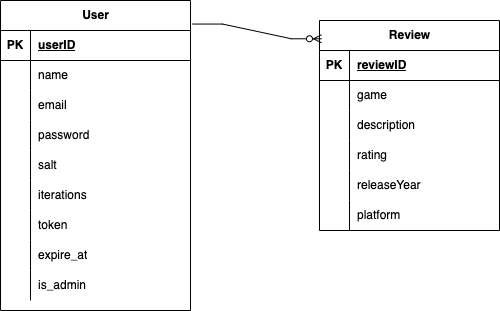

The diagram above was exported from draw.io. Its source (the exported page's mxGraphModel, read from the mxfile embedded in the PNG):
<mxGraphModel dx="866" dy="625" grid="1" gridSize="10" guides="1" tooltips="1" connect="1" arrows="1" fold="1" page="1" pageScale="1" pageWidth="827" pageHeight="1169" math="0" shadow="0">
  <root>
    <mxCell id="0" />
    <mxCell id="1" parent="0" />
    <mxCell id="ERm9KgkjaQlqfbKe8FFl-1" value="Review" style="shape=table;startSize=30;container=1;collapsible=1;childLayout=tableLayout;fixedRows=1;rowLines=0;fontStyle=1;align=center;resizeLast=1;html=1;" vertex="1" parent="1">
      <mxGeometry x="509" y="160" width="180" height="210" as="geometry" />
    </mxCell>
    <mxCell id="ERm9KgkjaQlqfbKe8FFl-2" value="" style="shape=tableRow;horizontal=0;startSize=0;swimlaneHead=0;swimlaneBody=0;fillColor=none;collapsible=0;dropTarget=0;points=[[0,0.5],[1,0.5]];portConstraint=eastwest;top=0;left=0;right=0;bottom=1;" vertex="1" parent="ERm9KgkjaQlqfbKe8FFl-1">
      <mxGeometry y="30" width="180" height="30" as="geometry" />
    </mxCell>
    <mxCell id="ERm9KgkjaQlqfbKe8FFl-3" value="PK" style="shape=partialRectangle;connectable=0;fillColor=none;top=0;left=0;bottom=0;right=0;fontStyle=1;overflow=hidden;whiteSpace=wrap;html=1;" vertex="1" parent="ERm9KgkjaQlqfbKe8FFl-2">
      <mxGeometry width="30" height="30" as="geometry">
        <mxRectangle width="30" height="30" as="alternateBounds" />
      </mxGeometry>
    </mxCell>
    <mxCell id="ERm9KgkjaQlqfbKe8FFl-4" value="reviewID" style="shape=partialRectangle;connectable=0;fillColor=none;top=0;left=0;bottom=0;right=0;align=left;spacingLeft=6;fontStyle=5;overflow=hidden;whiteSpace=wrap;html=1;" vertex="1" parent="ERm9KgkjaQlqfbKe8FFl-2">
      <mxGeometry x="30" width="150" height="30" as="geometry">
        <mxRectangle width="150" height="30" as="alternateBounds" />
      </mxGeometry>
    </mxCell>
    <mxCell id="ERm9KgkjaQlqfbKe8FFl-5" value="" style="shape=tableRow;horizontal=0;startSize=0;swimlaneHead=0;swimlaneBody=0;fillColor=none;collapsible=0;dropTarget=0;points=[[0,0.5],[1,0.5]];portConstraint=eastwest;top=0;left=0;right=0;bottom=0;" vertex="1" parent="ERm9KgkjaQlqfbKe8FFl-1">
      <mxGeometry y="60" width="180" height="30" as="geometry" />
    </mxCell>
    <mxCell id="ERm9KgkjaQlqfbKe8FFl-6" value="" style="shape=partialRectangle;connectable=0;fillColor=none;top=0;left=0;bottom=0;right=0;editable=1;overflow=hidden;whiteSpace=wrap;html=1;" vertex="1" parent="ERm9KgkjaQlqfbKe8FFl-5">
      <mxGeometry width="30" height="30" as="geometry">
        <mxRectangle width="30" height="30" as="alternateBounds" />
      </mxGeometry>
    </mxCell>
    <mxCell id="ERm9KgkjaQlqfbKe8FFl-7" value="game" style="shape=partialRectangle;connectable=0;fillColor=none;top=0;left=0;bottom=0;right=0;align=left;spacingLeft=6;overflow=hidden;whiteSpace=wrap;html=1;" vertex="1" parent="ERm9KgkjaQlqfbKe8FFl-5">
      <mxGeometry x="30" width="150" height="30" as="geometry">
        <mxRectangle width="150" height="30" as="alternateBounds" />
      </mxGeometry>
    </mxCell>
    <mxCell id="ERm9KgkjaQlqfbKe8FFl-8" value="" style="shape=tableRow;horizontal=0;startSize=0;swimlaneHead=0;swimlaneBody=0;fillColor=none;collapsible=0;dropTarget=0;points=[[0,0.5],[1,0.5]];portConstraint=eastwest;top=0;left=0;right=0;bottom=0;" vertex="1" parent="ERm9KgkjaQlqfbKe8FFl-1">
      <mxGeometry y="90" width="180" height="30" as="geometry" />
    </mxCell>
    <mxCell id="ERm9KgkjaQlqfbKe8FFl-9" value="" style="shape=partialRectangle;connectable=0;fillColor=none;top=0;left=0;bottom=0;right=0;editable=1;overflow=hidden;whiteSpace=wrap;html=1;" vertex="1" parent="ERm9KgkjaQlqfbKe8FFl-8">
      <mxGeometry width="30" height="30" as="geometry">
        <mxRectangle width="30" height="30" as="alternateBounds" />
      </mxGeometry>
    </mxCell>
    <mxCell id="ERm9KgkjaQlqfbKe8FFl-10" value="description" style="shape=partialRectangle;connectable=0;fillColor=none;top=0;left=0;bottom=0;right=0;align=left;spacingLeft=6;overflow=hidden;whiteSpace=wrap;html=1;" vertex="1" parent="ERm9KgkjaQlqfbKe8FFl-8">
      <mxGeometry x="30" width="150" height="30" as="geometry">
        <mxRectangle width="150" height="30" as="alternateBounds" />
      </mxGeometry>
    </mxCell>
    <mxCell id="ERm9KgkjaQlqfbKe8FFl-11" value="" style="shape=tableRow;horizontal=0;startSize=0;swimlaneHead=0;swimlaneBody=0;fillColor=none;collapsible=0;dropTarget=0;points=[[0,0.5],[1,0.5]];portConstraint=eastwest;top=0;left=0;right=0;bottom=0;" vertex="1" parent="ERm9KgkjaQlqfbKe8FFl-1">
      <mxGeometry y="120" width="180" height="30" as="geometry" />
    </mxCell>
    <mxCell id="ERm9KgkjaQlqfbKe8FFl-12" value="" style="shape=partialRectangle;connectable=0;fillColor=none;top=0;left=0;bottom=0;right=0;editable=1;overflow=hidden;whiteSpace=wrap;html=1;" vertex="1" parent="ERm9KgkjaQlqfbKe8FFl-11">
      <mxGeometry width="30" height="30" as="geometry">
        <mxRectangle width="30" height="30" as="alternateBounds" />
      </mxGeometry>
    </mxCell>
    <mxCell id="ERm9KgkjaQlqfbKe8FFl-13" value="rating" style="shape=partialRectangle;connectable=0;fillColor=none;top=0;left=0;bottom=0;right=0;align=left;spacingLeft=6;overflow=hidden;whiteSpace=wrap;html=1;" vertex="1" parent="ERm9KgkjaQlqfbKe8FFl-11">
      <mxGeometry x="30" width="150" height="30" as="geometry">
        <mxRectangle width="150" height="30" as="alternateBounds" />
      </mxGeometry>
    </mxCell>
    <mxCell id="ERm9KgkjaQlqfbKe8FFl-14" value="" style="shape=tableRow;horizontal=0;startSize=0;swimlaneHead=0;swimlaneBody=0;fillColor=none;collapsible=0;dropTarget=0;points=[[0,0.5],[1,0.5]];portConstraint=eastwest;top=0;left=0;right=0;bottom=0;" vertex="1" parent="ERm9KgkjaQlqfbKe8FFl-1">
      <mxGeometry y="150" width="180" height="30" as="geometry" />
    </mxCell>
    <mxCell id="ERm9KgkjaQlqfbKe8FFl-15" value="" style="shape=partialRectangle;connectable=0;fillColor=none;top=0;left=0;bottom=0;right=0;editable=1;overflow=hidden;whiteSpace=wrap;html=1;" vertex="1" parent="ERm9KgkjaQlqfbKe8FFl-14">
      <mxGeometry width="30" height="30" as="geometry">
        <mxRectangle width="30" height="30" as="alternateBounds" />
      </mxGeometry>
    </mxCell>
    <mxCell id="ERm9KgkjaQlqfbKe8FFl-16" value="releaseYear" style="shape=partialRectangle;connectable=0;fillColor=none;top=0;left=0;bottom=0;right=0;align=left;spacingLeft=6;overflow=hidden;whiteSpace=wrap;html=1;" vertex="1" parent="ERm9KgkjaQlqfbKe8FFl-14">
      <mxGeometry x="30" width="150" height="30" as="geometry">
        <mxRectangle width="150" height="30" as="alternateBounds" />
      </mxGeometry>
    </mxCell>
    <mxCell id="ERm9KgkjaQlqfbKe8FFl-17" value="" style="shape=tableRow;horizontal=0;startSize=0;swimlaneHead=0;swimlaneBody=0;fillColor=none;collapsible=0;dropTarget=0;points=[[0,0.5],[1,0.5]];portConstraint=eastwest;top=0;left=0;right=0;bottom=0;" vertex="1" parent="ERm9KgkjaQlqfbKe8FFl-1">
      <mxGeometry y="180" width="180" height="30" as="geometry" />
    </mxCell>
    <mxCell id="ERm9KgkjaQlqfbKe8FFl-18" value="" style="shape=partialRectangle;connectable=0;fillColor=none;top=0;left=0;bottom=0;right=0;editable=1;overflow=hidden;whiteSpace=wrap;html=1;" vertex="1" parent="ERm9KgkjaQlqfbKe8FFl-17">
      <mxGeometry width="30" height="30" as="geometry">
        <mxRectangle width="30" height="30" as="alternateBounds" />
      </mxGeometry>
    </mxCell>
    <mxCell id="ERm9KgkjaQlqfbKe8FFl-19" value="platform" style="shape=partialRectangle;connectable=0;fillColor=none;top=0;left=0;bottom=0;right=0;align=left;spacingLeft=6;overflow=hidden;whiteSpace=wrap;html=1;" vertex="1" parent="ERm9KgkjaQlqfbKe8FFl-17">
      <mxGeometry x="30" width="150" height="30" as="geometry">
        <mxRectangle width="150" height="30" as="alternateBounds" />
      </mxGeometry>
    </mxCell>
    <mxCell id="ERm9KgkjaQlqfbKe8FFl-20" value="" style="edgeStyle=entityRelationEdgeStyle;fontSize=12;html=1;endArrow=ERzeroToMany;endFill=1;rounded=0;exitX=1.011;exitY=0.076;exitDx=0;exitDy=0;exitPerimeter=0;entryX=0.011;entryY=0.087;entryDx=0;entryDy=0;entryPerimeter=0;" edge="1" parent="1" source="ERm9KgkjaQlqfbKe8FFl-21" target="ERm9KgkjaQlqfbKe8FFl-1">
      <mxGeometry width="100" height="100" relative="1" as="geometry">
        <mxPoint x="339" y="189.9999999999999" as="sourcePoint" />
        <mxPoint x="503.77" y="249.67999999999995" as="targetPoint" />
      </mxGeometry>
    </mxCell>
    <mxCell id="ERm9KgkjaQlqfbKe8FFl-21" value="User" style="shape=table;startSize=30;container=1;collapsible=1;childLayout=tableLayout;fixedRows=1;rowLines=0;fontStyle=1;align=center;resizeLast=1;html=1;" vertex="1" parent="1">
      <mxGeometry x="190" y="140" width="190" height="310" as="geometry" />
    </mxCell>
    <mxCell id="ERm9KgkjaQlqfbKe8FFl-22" value="" style="shape=tableRow;horizontal=0;startSize=0;swimlaneHead=0;swimlaneBody=0;fillColor=none;collapsible=0;dropTarget=0;points=[[0,0.5],[1,0.5]];portConstraint=eastwest;top=0;left=0;right=0;bottom=1;" vertex="1" parent="ERm9KgkjaQlqfbKe8FFl-21">
      <mxGeometry y="30" width="190" height="30" as="geometry" />
    </mxCell>
    <mxCell id="ERm9KgkjaQlqfbKe8FFl-23" value="PK" style="shape=partialRectangle;connectable=0;fillColor=none;top=0;left=0;bottom=0;right=0;fontStyle=1;overflow=hidden;whiteSpace=wrap;html=1;" vertex="1" parent="ERm9KgkjaQlqfbKe8FFl-22">
      <mxGeometry width="30" height="30" as="geometry">
        <mxRectangle width="30" height="30" as="alternateBounds" />
      </mxGeometry>
    </mxCell>
    <mxCell id="ERm9KgkjaQlqfbKe8FFl-24" value="userID" style="shape=partialRectangle;connectable=0;fillColor=none;top=0;left=0;bottom=0;right=0;align=left;spacingLeft=6;fontStyle=5;overflow=hidden;whiteSpace=wrap;html=1;" vertex="1" parent="ERm9KgkjaQlqfbKe8FFl-22">
      <mxGeometry x="30" width="160" height="30" as="geometry">
        <mxRectangle width="160" height="30" as="alternateBounds" />
      </mxGeometry>
    </mxCell>
    <mxCell id="ERm9KgkjaQlqfbKe8FFl-25" value="" style="shape=tableRow;horizontal=0;startSize=0;swimlaneHead=0;swimlaneBody=0;fillColor=none;collapsible=0;dropTarget=0;points=[[0,0.5],[1,0.5]];portConstraint=eastwest;top=0;left=0;right=0;bottom=0;" vertex="1" parent="ERm9KgkjaQlqfbKe8FFl-21">
      <mxGeometry y="60" width="190" height="30" as="geometry" />
    </mxCell>
    <mxCell id="ERm9KgkjaQlqfbKe8FFl-26" value="" style="shape=partialRectangle;connectable=0;fillColor=none;top=0;left=0;bottom=0;right=0;editable=1;overflow=hidden;whiteSpace=wrap;html=1;" vertex="1" parent="ERm9KgkjaQlqfbKe8FFl-25">
      <mxGeometry width="30" height="30" as="geometry">
        <mxRectangle width="30" height="30" as="alternateBounds" />
      </mxGeometry>
    </mxCell>
    <mxCell id="ERm9KgkjaQlqfbKe8FFl-27" value="name" style="shape=partialRectangle;connectable=0;fillColor=none;top=0;left=0;bottom=0;right=0;align=left;spacingLeft=6;overflow=hidden;whiteSpace=wrap;html=1;" vertex="1" parent="ERm9KgkjaQlqfbKe8FFl-25">
      <mxGeometry x="30" width="160" height="30" as="geometry">
        <mxRectangle width="160" height="30" as="alternateBounds" />
      </mxGeometry>
    </mxCell>
    <mxCell id="ERm9KgkjaQlqfbKe8FFl-28" value="" style="shape=tableRow;horizontal=0;startSize=0;swimlaneHead=0;swimlaneBody=0;fillColor=none;collapsible=0;dropTarget=0;points=[[0,0.5],[1,0.5]];portConstraint=eastwest;top=0;left=0;right=0;bottom=0;" vertex="1" parent="ERm9KgkjaQlqfbKe8FFl-21">
      <mxGeometry y="90" width="190" height="30" as="geometry" />
    </mxCell>
    <mxCell id="ERm9KgkjaQlqfbKe8FFl-29" value="" style="shape=partialRectangle;connectable=0;fillColor=none;top=0;left=0;bottom=0;right=0;editable=1;overflow=hidden;whiteSpace=wrap;html=1;" vertex="1" parent="ERm9KgkjaQlqfbKe8FFl-28">
      <mxGeometry width="30" height="30" as="geometry">
        <mxRectangle width="30" height="30" as="alternateBounds" />
      </mxGeometry>
    </mxCell>
    <mxCell id="ERm9KgkjaQlqfbKe8FFl-30" value="email" style="shape=partialRectangle;connectable=0;fillColor=none;top=0;left=0;bottom=0;right=0;align=left;spacingLeft=6;overflow=hidden;whiteSpace=wrap;html=1;" vertex="1" parent="ERm9KgkjaQlqfbKe8FFl-28">
      <mxGeometry x="30" width="160" height="30" as="geometry">
        <mxRectangle width="160" height="30" as="alternateBounds" />
      </mxGeometry>
    </mxCell>
    <mxCell id="ERm9KgkjaQlqfbKe8FFl-31" value="" style="shape=tableRow;horizontal=0;startSize=0;swimlaneHead=0;swimlaneBody=0;fillColor=none;collapsible=0;dropTarget=0;points=[[0,0.5],[1,0.5]];portConstraint=eastwest;top=0;left=0;right=0;bottom=0;" vertex="1" parent="ERm9KgkjaQlqfbKe8FFl-21">
      <mxGeometry y="120" width="190" height="30" as="geometry" />
    </mxCell>
    <mxCell id="ERm9KgkjaQlqfbKe8FFl-32" value="" style="shape=partialRectangle;connectable=0;fillColor=none;top=0;left=0;bottom=0;right=0;editable=1;overflow=hidden;whiteSpace=wrap;html=1;" vertex="1" parent="ERm9KgkjaQlqfbKe8FFl-31">
      <mxGeometry width="30" height="30" as="geometry">
        <mxRectangle width="30" height="30" as="alternateBounds" />
      </mxGeometry>
    </mxCell>
    <mxCell id="ERm9KgkjaQlqfbKe8FFl-33" value="password" style="shape=partialRectangle;connectable=0;fillColor=none;top=0;left=0;bottom=0;right=0;align=left;spacingLeft=6;overflow=hidden;whiteSpace=wrap;html=1;" vertex="1" parent="ERm9KgkjaQlqfbKe8FFl-31">
      <mxGeometry x="30" width="160" height="30" as="geometry">
        <mxRectangle width="160" height="30" as="alternateBounds" />
      </mxGeometry>
    </mxCell>
    <mxCell id="ERm9KgkjaQlqfbKe8FFl-34" value="" style="shape=tableRow;horizontal=0;startSize=0;swimlaneHead=0;swimlaneBody=0;fillColor=none;collapsible=0;dropTarget=0;points=[[0,0.5],[1,0.5]];portConstraint=eastwest;top=0;left=0;right=0;bottom=0;" vertex="1" parent="ERm9KgkjaQlqfbKe8FFl-21">
      <mxGeometry y="150" width="190" height="30" as="geometry" />
    </mxCell>
    <mxCell id="ERm9KgkjaQlqfbKe8FFl-35" value="" style="shape=partialRectangle;connectable=0;fillColor=none;top=0;left=0;bottom=0;right=0;editable=1;overflow=hidden;whiteSpace=wrap;html=1;" vertex="1" parent="ERm9KgkjaQlqfbKe8FFl-34">
      <mxGeometry width="30" height="30" as="geometry">
        <mxRectangle width="30" height="30" as="alternateBounds" />
      </mxGeometry>
    </mxCell>
    <mxCell id="ERm9KgkjaQlqfbKe8FFl-36" value="salt" style="shape=partialRectangle;connectable=0;fillColor=none;top=0;left=0;bottom=0;right=0;align=left;spacingLeft=6;overflow=hidden;whiteSpace=wrap;html=1;" vertex="1" parent="ERm9KgkjaQlqfbKe8FFl-34">
      <mxGeometry x="30" width="160" height="30" as="geometry">
        <mxRectangle width="160" height="30" as="alternateBounds" />
      </mxGeometry>
    </mxCell>
    <mxCell id="ERm9KgkjaQlqfbKe8FFl-37" value="" style="shape=tableRow;horizontal=0;startSize=0;swimlaneHead=0;swimlaneBody=0;fillColor=none;collapsible=0;dropTarget=0;points=[[0,0.5],[1,0.5]];portConstraint=eastwest;top=0;left=0;right=0;bottom=0;" vertex="1" parent="ERm9KgkjaQlqfbKe8FFl-21">
      <mxGeometry y="180" width="190" height="30" as="geometry" />
    </mxCell>
    <mxCell id="ERm9KgkjaQlqfbKe8FFl-38" value="" style="shape=partialRectangle;connectable=0;fillColor=none;top=0;left=0;bottom=0;right=0;editable=1;overflow=hidden;whiteSpace=wrap;html=1;" vertex="1" parent="ERm9KgkjaQlqfbKe8FFl-37">
      <mxGeometry width="30" height="30" as="geometry">
        <mxRectangle width="30" height="30" as="alternateBounds" />
      </mxGeometry>
    </mxCell>
    <mxCell id="ERm9KgkjaQlqfbKe8FFl-39" value="iterations" style="shape=partialRectangle;connectable=0;fillColor=none;top=0;left=0;bottom=0;right=0;align=left;spacingLeft=6;overflow=hidden;whiteSpace=wrap;html=1;" vertex="1" parent="ERm9KgkjaQlqfbKe8FFl-37">
      <mxGeometry x="30" width="160" height="30" as="geometry">
        <mxRectangle width="160" height="30" as="alternateBounds" />
      </mxGeometry>
    </mxCell>
    <mxCell id="ERm9KgkjaQlqfbKe8FFl-40" value="" style="shape=tableRow;horizontal=0;startSize=0;swimlaneHead=0;swimlaneBody=0;fillColor=none;collapsible=0;dropTarget=0;points=[[0,0.5],[1,0.5]];portConstraint=eastwest;top=0;left=0;right=0;bottom=0;" vertex="1" parent="ERm9KgkjaQlqfbKe8FFl-21">
      <mxGeometry y="210" width="190" height="30" as="geometry" />
    </mxCell>
    <mxCell id="ERm9KgkjaQlqfbKe8FFl-41" value="" style="shape=partialRectangle;connectable=0;fillColor=none;top=0;left=0;bottom=0;right=0;editable=1;overflow=hidden;whiteSpace=wrap;html=1;" vertex="1" parent="ERm9KgkjaQlqfbKe8FFl-40">
      <mxGeometry width="30" height="30" as="geometry">
        <mxRectangle width="30" height="30" as="alternateBounds" />
      </mxGeometry>
    </mxCell>
    <mxCell id="ERm9KgkjaQlqfbKe8FFl-42" value="token" style="shape=partialRectangle;connectable=0;fillColor=none;top=0;left=0;bottom=0;right=0;align=left;spacingLeft=6;overflow=hidden;whiteSpace=wrap;html=1;" vertex="1" parent="ERm9KgkjaQlqfbKe8FFl-40">
      <mxGeometry x="30" width="160" height="30" as="geometry">
        <mxRectangle width="160" height="30" as="alternateBounds" />
      </mxGeometry>
    </mxCell>
    <mxCell id="ERm9KgkjaQlqfbKe8FFl-43" value="" style="shape=tableRow;horizontal=0;startSize=0;swimlaneHead=0;swimlaneBody=0;fillColor=none;collapsible=0;dropTarget=0;points=[[0,0.5],[1,0.5]];portConstraint=eastwest;top=0;left=0;right=0;bottom=0;" vertex="1" parent="ERm9KgkjaQlqfbKe8FFl-21">
      <mxGeometry y="240" width="190" height="30" as="geometry" />
    </mxCell>
    <mxCell id="ERm9KgkjaQlqfbKe8FFl-44" value="" style="shape=partialRectangle;connectable=0;fillColor=none;top=0;left=0;bottom=0;right=0;editable=1;overflow=hidden;whiteSpace=wrap;html=1;" vertex="1" parent="ERm9KgkjaQlqfbKe8FFl-43">
      <mxGeometry width="30" height="30" as="geometry">
        <mxRectangle width="30" height="30" as="alternateBounds" />
      </mxGeometry>
    </mxCell>
    <mxCell id="ERm9KgkjaQlqfbKe8FFl-45" value="expire_at" style="shape=partialRectangle;connectable=0;fillColor=none;top=0;left=0;bottom=0;right=0;align=left;spacingLeft=6;overflow=hidden;whiteSpace=wrap;html=1;" vertex="1" parent="ERm9KgkjaQlqfbKe8FFl-43">
      <mxGeometry x="30" width="160" height="30" as="geometry">
        <mxRectangle width="160" height="30" as="alternateBounds" />
      </mxGeometry>
    </mxCell>
    <mxCell id="ERm9KgkjaQlqfbKe8FFl-46" value="" style="shape=tableRow;horizontal=0;startSize=0;swimlaneHead=0;swimlaneBody=0;fillColor=none;collapsible=0;dropTarget=0;points=[[0,0.5],[1,0.5]];portConstraint=eastwest;top=0;left=0;right=0;bottom=0;" vertex="1" parent="ERm9KgkjaQlqfbKe8FFl-21">
      <mxGeometry y="270" width="190" height="30" as="geometry" />
    </mxCell>
    <mxCell id="ERm9KgkjaQlqfbKe8FFl-47" value="" style="shape=partialRectangle;connectable=0;fillColor=none;top=0;left=0;bottom=0;right=0;editable=1;overflow=hidden;whiteSpace=wrap;html=1;" vertex="1" parent="ERm9KgkjaQlqfbKe8FFl-46">
      <mxGeometry width="30" height="30" as="geometry">
        <mxRectangle width="30" height="30" as="alternateBounds" />
      </mxGeometry>
    </mxCell>
    <mxCell id="ERm9KgkjaQlqfbKe8FFl-48" value="is_admin" style="shape=partialRectangle;connectable=0;fillColor=none;top=0;left=0;bottom=0;right=0;align=left;spacingLeft=6;overflow=hidden;whiteSpace=wrap;html=1;" vertex="1" parent="ERm9KgkjaQlqfbKe8FFl-46">
      <mxGeometry x="30" width="160" height="30" as="geometry">
        <mxRectangle width="160" height="30" as="alternateBounds" />
      </mxGeometry>
    </mxCell>
  </root>
</mxGraphModel>